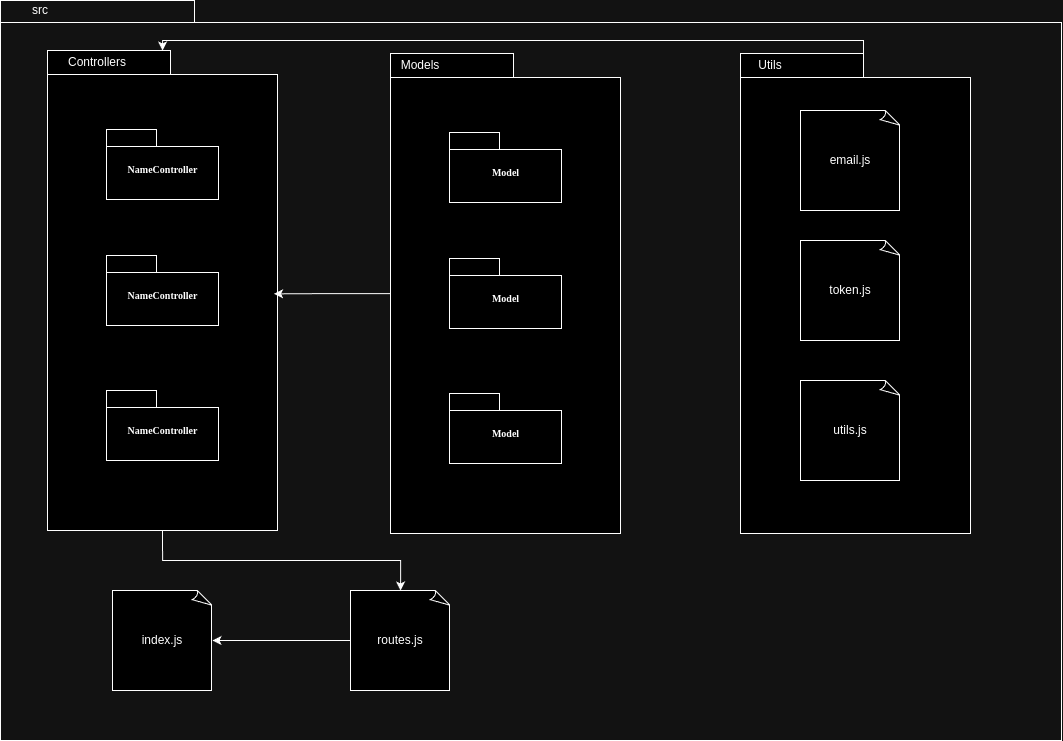

The diagram above was exported from draw.io. Its source (the exported page's mxGraphModel, read from the mxfile embedded in the PNG):
<mxGraphModel dx="2607" dy="2602" grid="1" gridSize="10" guides="1" tooltips="1" connect="1" arrows="1" fold="1" page="1" pageScale="1" pageWidth="827" pageHeight="1169" background="none" math="0" shadow="0">
  <root>
    <mxCell id="0" />
    <mxCell id="1" parent="0" />
    <mxCell id="6e0c8c40b5770093-72" value="" style="shape=folder;fontStyle=1;spacingTop=10;tabWidth=194;tabHeight=22;tabPosition=left;html=1;rounded=0;shadow=0;comic=0;labelBackgroundColor=none;strokeWidth=1;fillColor=none;fontFamily=Verdana;fontSize=10;align=center;" parent="1" vertex="1">
      <mxGeometry x="550" y="-320" width="1061" height="740" as="geometry" />
    </mxCell>
    <mxCell id="6e0c8c40b5770093-30" value="" style="group" parent="1" vertex="1" connectable="0">
      <mxGeometry x="940" y="-267" width="230" height="480" as="geometry" />
    </mxCell>
    <mxCell id="6e0c8c40b5770093-24" value="" style="group" parent="6e0c8c40b5770093-30" vertex="1" connectable="0">
      <mxGeometry width="230" height="480" as="geometry" />
    </mxCell>
    <mxCell id="6e0c8c40b5770093-25" value="" style="shape=folder;fontStyle=1;spacingTop=10;tabWidth=123;tabHeight=24;tabPosition=left;html=1;rounded=0;shadow=0;comic=0;labelBackgroundColor=none;strokeWidth=1;fontFamily=Verdana;fontSize=10;align=center;" parent="6e0c8c40b5770093-24" vertex="1">
      <mxGeometry width="230" height="480" as="geometry" />
    </mxCell>
    <mxCell id="6e0c8c40b5770093-27" value="Model" style="shape=folder;fontStyle=1;spacingTop=10;tabWidth=50;tabHeight=17;tabPosition=left;html=1;rounded=0;shadow=0;comic=0;labelBackgroundColor=none;strokeWidth=1;fontFamily=Verdana;fontSize=10;align=center;" parent="6e0c8c40b5770093-24" vertex="1">
      <mxGeometry x="59" y="79" width="112" height="70" as="geometry" />
    </mxCell>
    <mxCell id="6e0c8c40b5770093-31" value="Model" style="shape=folder;fontStyle=1;spacingTop=10;tabWidth=50;tabHeight=17;tabPosition=left;html=1;rounded=0;shadow=0;comic=0;labelBackgroundColor=none;strokeWidth=1;fontFamily=Verdana;fontSize=10;align=center;" parent="6e0c8c40b5770093-24" vertex="1">
      <mxGeometry x="59" y="205" width="112" height="70" as="geometry" />
    </mxCell>
    <mxCell id="6e0c8c40b5770093-28" value="Model" style="shape=folder;fontStyle=1;spacingTop=10;tabWidth=50;tabHeight=17;tabPosition=left;html=1;rounded=0;shadow=0;comic=0;labelBackgroundColor=none;strokeWidth=1;fontFamily=Verdana;fontSize=10;align=center;" parent="6e0c8c40b5770093-24" vertex="1">
      <mxGeometry x="59" y="340" width="112" height="70" as="geometry" />
    </mxCell>
    <mxCell id="nBhnUtk9XPTu4tQp-esi-1" value="Models" style="text;html=1;align=center;verticalAlign=middle;whiteSpace=wrap;rounded=0;" vertex="1" parent="6e0c8c40b5770093-24">
      <mxGeometry y="-3" width="60" height="30" as="geometry" />
    </mxCell>
    <mxCell id="nBhnUtk9XPTu4tQp-esi-3" value="" style="group" vertex="1" connectable="0" parent="1">
      <mxGeometry x="597" y="-270" width="230" height="480" as="geometry" />
    </mxCell>
    <mxCell id="nBhnUtk9XPTu4tQp-esi-4" value="" style="shape=folder;fontStyle=1;spacingTop=10;tabWidth=123;tabHeight=24;tabPosition=left;html=1;rounded=0;shadow=0;comic=0;labelBackgroundColor=none;strokeWidth=1;fontFamily=Verdana;fontSize=10;align=center;" vertex="1" parent="nBhnUtk9XPTu4tQp-esi-3">
      <mxGeometry width="230" height="480" as="geometry" />
    </mxCell>
    <mxCell id="nBhnUtk9XPTu4tQp-esi-5" value="NameController" style="shape=folder;fontStyle=1;spacingTop=10;tabWidth=50;tabHeight=17;tabPosition=left;html=1;rounded=0;shadow=0;comic=0;labelBackgroundColor=none;strokeWidth=1;fontFamily=Verdana;fontSize=10;align=center;" vertex="1" parent="nBhnUtk9XPTu4tQp-esi-3">
      <mxGeometry x="59" y="79" width="112" height="70" as="geometry" />
    </mxCell>
    <mxCell id="nBhnUtk9XPTu4tQp-esi-6" value="NameController" style="shape=folder;fontStyle=1;spacingTop=10;tabWidth=50;tabHeight=17;tabPosition=left;html=1;rounded=0;shadow=0;comic=0;labelBackgroundColor=none;strokeWidth=1;fontFamily=Verdana;fontSize=10;align=center;" vertex="1" parent="nBhnUtk9XPTu4tQp-esi-3">
      <mxGeometry x="59" y="205" width="112" height="70" as="geometry" />
    </mxCell>
    <mxCell id="nBhnUtk9XPTu4tQp-esi-7" value="NameController" style="shape=folder;fontStyle=1;spacingTop=10;tabWidth=50;tabHeight=17;tabPosition=left;html=1;rounded=0;shadow=0;comic=0;labelBackgroundColor=none;strokeWidth=1;fontFamily=Verdana;fontSize=10;align=center;" vertex="1" parent="nBhnUtk9XPTu4tQp-esi-3">
      <mxGeometry x="59" y="340" width="112" height="70" as="geometry" />
    </mxCell>
    <mxCell id="nBhnUtk9XPTu4tQp-esi-8" value="Controllers" style="text;html=1;align=center;verticalAlign=middle;whiteSpace=wrap;rounded=0;" vertex="1" parent="nBhnUtk9XPTu4tQp-esi-3">
      <mxGeometry x="20" y="-3" width="60" height="30" as="geometry" />
    </mxCell>
    <mxCell id="nBhnUtk9XPTu4tQp-esi-42" value="index.js" style="whiteSpace=wrap;html=1;shape=mxgraph.basic.document" vertex="1" parent="1">
      <mxGeometry x="662" y="270" width="100" height="100" as="geometry" />
    </mxCell>
    <mxCell id="nBhnUtk9XPTu4tQp-esi-54" value="src" style="text;html=1;align=center;verticalAlign=middle;whiteSpace=wrap;rounded=0;" vertex="1" parent="1">
      <mxGeometry x="560" y="-320" width="60" height="20" as="geometry" />
    </mxCell>
    <mxCell id="nBhnUtk9XPTu4tQp-esi-65" style="edgeStyle=orthogonalEdgeStyle;rounded=0;orthogonalLoop=1;jettySize=auto;html=1;" edge="1" parent="1" source="nBhnUtk9XPTu4tQp-esi-64" target="nBhnUtk9XPTu4tQp-esi-42">
      <mxGeometry relative="1" as="geometry" />
    </mxCell>
    <mxCell id="nBhnUtk9XPTu4tQp-esi-64" value="routes.js" style="whiteSpace=wrap;html=1;shape=mxgraph.basic.document" vertex="1" parent="1">
      <mxGeometry x="900" y="270" width="100" height="100" as="geometry" />
    </mxCell>
    <mxCell id="nBhnUtk9XPTu4tQp-esi-66" style="edgeStyle=orthogonalEdgeStyle;rounded=0;orthogonalLoop=1;jettySize=auto;html=1;exitX=0.5;exitY=1;exitDx=0;exitDy=0;exitPerimeter=0;" edge="1" parent="1" source="nBhnUtk9XPTu4tQp-esi-4" target="nBhnUtk9XPTu4tQp-esi-64">
      <mxGeometry relative="1" as="geometry" />
    </mxCell>
    <mxCell id="nBhnUtk9XPTu4tQp-esi-67" style="edgeStyle=orthogonalEdgeStyle;rounded=0;orthogonalLoop=1;jettySize=auto;html=1;entryX=0.985;entryY=0.507;entryDx=0;entryDy=0;entryPerimeter=0;" edge="1" parent="1" source="6e0c8c40b5770093-25" target="nBhnUtk9XPTu4tQp-esi-4">
      <mxGeometry relative="1" as="geometry" />
    </mxCell>
    <mxCell id="nBhnUtk9XPTu4tQp-esi-10" value="" style="group" vertex="1" connectable="0" parent="1">
      <mxGeometry x="1290" y="-267" width="230" height="480" as="geometry" />
    </mxCell>
    <mxCell id="nBhnUtk9XPTu4tQp-esi-11" value="" style="shape=folder;fontStyle=1;spacingTop=10;tabWidth=123;tabHeight=24;tabPosition=left;html=1;rounded=0;shadow=0;comic=0;labelBackgroundColor=none;strokeWidth=1;fontFamily=Verdana;fontSize=10;align=center;" vertex="1" parent="nBhnUtk9XPTu4tQp-esi-10">
      <mxGeometry width="230" height="480" as="geometry" />
    </mxCell>
    <mxCell id="nBhnUtk9XPTu4tQp-esi-15" value="Utils" style="text;html=1;align=center;verticalAlign=middle;whiteSpace=wrap;rounded=0;" vertex="1" parent="nBhnUtk9XPTu4tQp-esi-10">
      <mxGeometry y="-3" width="60" height="30" as="geometry" />
    </mxCell>
    <mxCell id="nBhnUtk9XPTu4tQp-esi-69" value="email.js" style="whiteSpace=wrap;html=1;shape=mxgraph.basic.document" vertex="1" parent="nBhnUtk9XPTu4tQp-esi-10">
      <mxGeometry x="60" y="57" width="100" height="100" as="geometry" />
    </mxCell>
    <mxCell id="nBhnUtk9XPTu4tQp-esi-70" value="token.js" style="whiteSpace=wrap;html=1;shape=mxgraph.basic.document" vertex="1" parent="nBhnUtk9XPTu4tQp-esi-10">
      <mxGeometry x="60" y="187" width="100" height="100" as="geometry" />
    </mxCell>
    <mxCell id="nBhnUtk9XPTu4tQp-esi-71" value="utils.js" style="whiteSpace=wrap;html=1;shape=mxgraph.basic.document" vertex="1" parent="nBhnUtk9XPTu4tQp-esi-10">
      <mxGeometry x="60" y="327" width="100" height="100" as="geometry" />
    </mxCell>
    <mxCell id="nBhnUtk9XPTu4tQp-esi-68" style="edgeStyle=orthogonalEdgeStyle;rounded=0;orthogonalLoop=1;jettySize=auto;html=1;exitX=0;exitY=0;exitDx=123;exitDy=24;exitPerimeter=0;" edge="1" parent="1" source="nBhnUtk9XPTu4tQp-esi-11" target="nBhnUtk9XPTu4tQp-esi-4">
      <mxGeometry relative="1" as="geometry">
        <Array as="points">
          <mxPoint x="1413" y="-280" />
          <mxPoint x="712" y="-280" />
        </Array>
      </mxGeometry>
    </mxCell>
  </root>
</mxGraphModel>